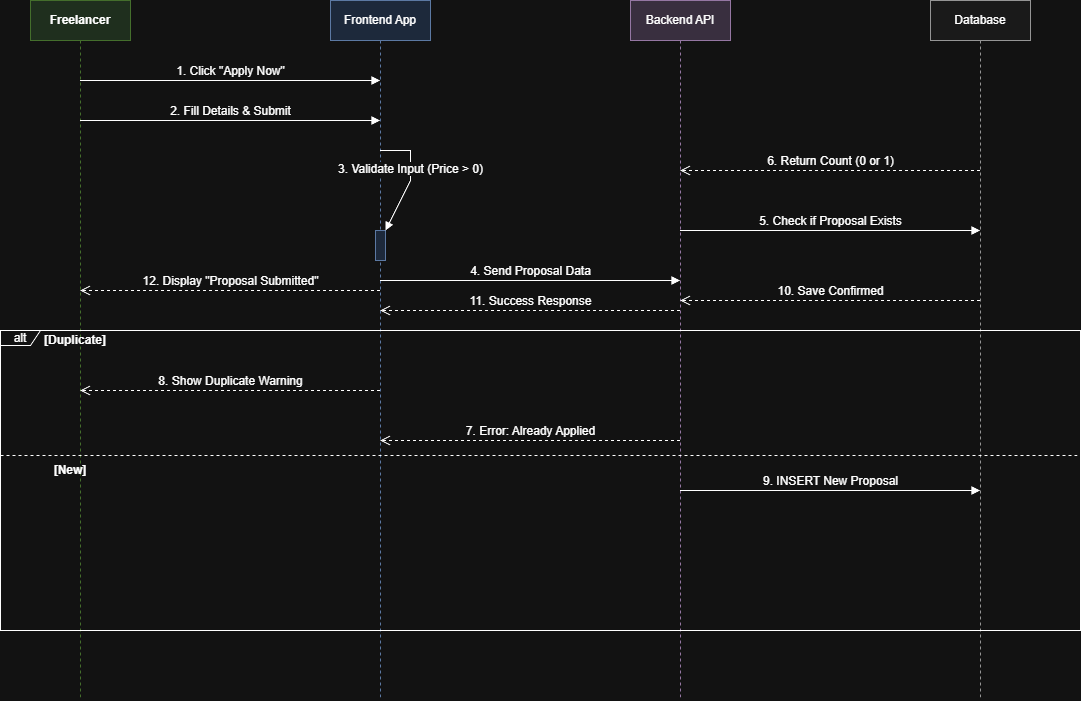

The diagram above was exported from draw.io. Its source (the exported page's mxGraphModel, read from the mxfile embedded in the PNG):
<mxGraphModel dx="1666" dy="1103" grid="1" gridSize="10" guides="1" tooltips="1" connect="1" arrows="1" fold="1" page="0" pageScale="1" pageWidth="1169" pageHeight="827" math="0" shadow="0">
  <root>
    <mxCell id="0" />
    <mxCell id="1" parent="0" />
    <mxCell id="pmt-6_CBIqNa703I-_XN-1" parent="1" style="shape=umlLifeline;perimeter=lifelinePerimeter;whiteSpace=wrap;html=1;container=1;collapsible=0;recursiveResize=0;outlineConnect=0;fillColor=#d5e8d4;strokeColor=#82b366;fontStyle=1" value="Freelancer" vertex="1">
      <mxGeometry height="700" width="100" x="570" y="260" as="geometry" />
    </mxCell>
    <mxCell id="pmt-6_CBIqNa703I-_XN-2" parent="1" style="shape=umlLifeline;perimeter=lifelinePerimeter;whiteSpace=wrap;html=1;container=1;collapsible=0;recursiveResize=0;outlineConnect=0;fillColor=#dae8fc;strokeColor=#6c8ebf;" value="Frontend App" vertex="1">
      <mxGeometry height="700" width="100" x="870" y="260" as="geometry" />
    </mxCell>
    <mxCell id="pmt-6_CBIqNa703I-_XN-3" parent="pmt-6_CBIqNa703I-_XN-2" style="html=1;points=[];perimeter=orthogonalPerimeter;fillColor=#dae8fc;strokeColor=#6c8ebf;" value="" vertex="1">
      <mxGeometry height="30" width="10" x="45" y="230" as="geometry" />
    </mxCell>
    <mxCell id="pmt-6_CBIqNa703I-_XN-4" parent="1" style="shape=umlLifeline;perimeter=lifelinePerimeter;whiteSpace=wrap;html=1;container=1;collapsible=0;recursiveResize=0;outlineConnect=0;fillColor=#e1d5e7;strokeColor=#9673a6;" value="Backend API" vertex="1">
      <mxGeometry height="700" width="100" x="1170" y="260" as="geometry" />
    </mxCell>
    <mxCell id="pmt-6_CBIqNa703I-_XN-5" parent="1" style="shape=umlLifeline;perimeter=lifelinePerimeter;whiteSpace=wrap;html=1;container=1;collapsible=0;recursiveResize=0;outlineConnect=0;fillColor=#f5f5f5;strokeColor=#666666;" value="Database" vertex="1">
      <mxGeometry height="700" width="100" x="1470" y="260" as="geometry" />
    </mxCell>
    <mxCell id="pmt-6_CBIqNa703I-_XN-6" edge="1" parent="1" source="pmt-6_CBIqNa703I-_XN-1" style="html=1;verticalAlign=bottom;endArrow=block;rounded=0;fontSize=12;" target="pmt-6_CBIqNa703I-_XN-2" value="1. Click &quot;Apply Now&quot;">
      <mxGeometry relative="1" width="80" as="geometry">
        <Array as="points">
          <mxPoint x="770" y="340" />
        </Array>
        <mxPoint x="620" y="340" as="sourcePoint" />
        <mxPoint x="920" y="340" as="targetPoint" />
      </mxGeometry>
    </mxCell>
    <mxCell id="pmt-6_CBIqNa703I-_XN-7" edge="1" parent="1" source="pmt-6_CBIqNa703I-_XN-1" style="html=1;verticalAlign=bottom;endArrow=block;rounded=0;fontSize=12;" target="pmt-6_CBIqNa703I-_XN-2" value="2. Fill Details &amp; Submit">
      <mxGeometry relative="1" width="80" as="geometry">
        <Array as="points">
          <mxPoint x="770" y="380" />
        </Array>
        <mxPoint x="620" y="380" as="sourcePoint" />
        <mxPoint x="920" y="380" as="targetPoint" />
      </mxGeometry>
    </mxCell>
    <mxCell id="pmt-6_CBIqNa703I-_XN-8" edge="1" parent="1" source="pmt-6_CBIqNa703I-_XN-2" style="html=1;verticalAlign=bottom;endArrow=block;rounded=0;fontSize=12;entryX=1;entryY=0;entryDx=0;entryDy=0;" target="pmt-6_CBIqNa703I-_XN-3" value="3. Validate Input (Price &gt; 0)">
      <mxGeometry relative="1" width="80" as="geometry">
        <Array as="points">
          <mxPoint x="950" y="410" />
          <mxPoint x="950" y="440" />
        </Array>
        <mxPoint x="920" y="410" as="sourcePoint" />
        <mxPoint x="930" y="440" as="targetPoint" />
      </mxGeometry>
    </mxCell>
    <mxCell id="pmt-6_CBIqNa703I-_XN-9" edge="1" parent="1" source="pmt-6_CBIqNa703I-_XN-2" style="html=1;verticalAlign=bottom;endArrow=block;rounded=0;fontSize=12;" target="pmt-6_CBIqNa703I-_XN-4" value="4. Send Proposal Data">
      <mxGeometry relative="1" width="80" as="geometry">
        <Array as="points">
          <mxPoint x="1070" y="540" />
        </Array>
        <mxPoint x="920" y="480" as="sourcePoint" />
        <mxPoint x="1220" y="480" as="targetPoint" />
      </mxGeometry>
    </mxCell>
    <mxCell id="pmt-6_CBIqNa703I-_XN-10" edge="1" parent="1" source="pmt-6_CBIqNa703I-_XN-4" style="html=1;verticalAlign=bottom;endArrow=block;rounded=0;fontSize=12;" target="pmt-6_CBIqNa703I-_XN-5" value="5. Check if Proposal Exists">
      <mxGeometry relative="1" width="80" as="geometry">
        <Array as="points">
          <mxPoint x="1360" y="490" />
        </Array>
        <mxPoint x="1220" y="520" as="sourcePoint" />
        <mxPoint x="1520" y="520" as="targetPoint" />
      </mxGeometry>
    </mxCell>
    <mxCell id="pmt-6_CBIqNa703I-_XN-11" edge="1" parent="1" source="pmt-6_CBIqNa703I-_XN-5" style="html=1;verticalAlign=bottom;endArrow=open;dashed=1;endSize=8;rounded=0;fontSize=12;" target="pmt-6_CBIqNa703I-_XN-4" value="6. Return Count (0 or 1)">
      <mxGeometry relative="1" as="geometry">
        <Array as="points">
          <mxPoint x="1320" y="430" />
        </Array>
        <mxPoint x="1520" y="560" as="sourcePoint" />
        <mxPoint x="1220" y="560" as="targetPoint" />
      </mxGeometry>
    </mxCell>
    <mxCell id="pmt-6_CBIqNa703I-_XN-12" parent="1" style="shape=umlFrame;whiteSpace=wrap;html=1;pointerEvents=0;width=40;height=15;" value="alt" vertex="1">
      <mxGeometry height="300" width="1080" x="540" y="590" as="geometry" />
    </mxCell>
    <mxCell id="pmt-6_CBIqNa703I-_XN-13" parent="pmt-6_CBIqNa703I-_XN-12" style="text;html=1;strokeColor=none;fillColor=none;align=center;verticalAlign=middle;whiteSpace=wrap;rounded=0;fontStyle=1" value="[Duplicate]" vertex="1">
      <mxGeometry height="20" width="70" x="40" as="geometry" />
    </mxCell>
    <mxCell id="pmt-6_CBIqNa703I-_XN-14" parent="pmt-6_CBIqNa703I-_XN-12" style="shape=line;html=1;strokeWidth=1;dashed=1;" value="" vertex="1">
      <mxGeometry height="10" width="1080" y="120" as="geometry" />
    </mxCell>
    <mxCell id="pmt-6_CBIqNa703I-_XN-15" parent="pmt-6_CBIqNa703I-_XN-12" style="text;html=1;strokeColor=none;fillColor=none;align=center;verticalAlign=middle;whiteSpace=wrap;rounded=0;fontStyle=1" value="[New]" vertex="1">
      <mxGeometry height="20" width="60" x="40" y="130" as="geometry" />
    </mxCell>
    <mxCell id="pmt-6_CBIqNa703I-_XN-16" edge="1" parent="1" source="pmt-6_CBIqNa703I-_XN-4" style="html=1;verticalAlign=bottom;endArrow=open;dashed=1;endSize=8;rounded=0;fontSize=12;" target="pmt-6_CBIqNa703I-_XN-2" value="7. Error: Already Applied">
      <mxGeometry relative="1" as="geometry">
        <Array as="points">
          <mxPoint x="1070" y="700" />
        </Array>
        <mxPoint x="1220" y="640" as="sourcePoint" />
        <mxPoint x="920" y="640" as="targetPoint" />
      </mxGeometry>
    </mxCell>
    <mxCell id="pmt-6_CBIqNa703I-_XN-17" edge="1" parent="1" source="pmt-6_CBIqNa703I-_XN-2" style="html=1;verticalAlign=bottom;endArrow=open;dashed=1;endSize=8;rounded=0;fontSize=12;" target="pmt-6_CBIqNa703I-_XN-1" value="8. Show Duplicate Warning">
      <mxGeometry relative="1" as="geometry">
        <Array as="points">
          <mxPoint x="770" y="650" />
        </Array>
        <mxPoint x="920" y="680" as="sourcePoint" />
        <mxPoint x="620" y="680" as="targetPoint" />
      </mxGeometry>
    </mxCell>
    <mxCell id="pmt-6_CBIqNa703I-_XN-18" edge="1" parent="1" source="pmt-6_CBIqNa703I-_XN-4" style="html=1;verticalAlign=bottom;endArrow=block;rounded=0;fontSize=12;" target="pmt-6_CBIqNa703I-_XN-5" value="9. INSERT New Proposal">
      <mxGeometry relative="1" width="80" as="geometry">
        <Array as="points">
          <mxPoint x="1360" y="750" />
        </Array>
        <mxPoint x="1220" y="740" as="sourcePoint" />
        <mxPoint x="1520" y="740" as="targetPoint" />
      </mxGeometry>
    </mxCell>
    <mxCell id="pmt-6_CBIqNa703I-_XN-19" edge="1" parent="1" source="pmt-6_CBIqNa703I-_XN-5" style="html=1;verticalAlign=bottom;endArrow=open;dashed=1;endSize=8;rounded=0;fontSize=12;" target="pmt-6_CBIqNa703I-_XN-4" value="10. Save Confirmed">
      <mxGeometry relative="1" as="geometry">
        <Array as="points">
          <mxPoint x="1330" y="560" />
        </Array>
        <mxPoint x="1520" y="780" as="sourcePoint" />
        <mxPoint x="1220" y="780" as="targetPoint" />
      </mxGeometry>
    </mxCell>
    <mxCell id="pmt-6_CBIqNa703I-_XN-20" edge="1" parent="1" source="pmt-6_CBIqNa703I-_XN-4" style="html=1;verticalAlign=bottom;endArrow=open;dashed=1;endSize=8;rounded=0;fontSize=12;" target="pmt-6_CBIqNa703I-_XN-2" value="11. Success Response">
      <mxGeometry relative="1" width="80" as="geometry">
        <Array as="points">
          <mxPoint x="1040" y="570" />
        </Array>
        <mxPoint x="1220" y="820" as="sourcePoint" />
        <mxPoint x="920" y="820" as="targetPoint" />
      </mxGeometry>
    </mxCell>
    <mxCell id="pmt-6_CBIqNa703I-_XN-21" edge="1" parent="1" source="pmt-6_CBIqNa703I-_XN-2" style="html=1;verticalAlign=bottom;endArrow=open;dashed=1;endSize=8;rounded=0;fontSize=12;" target="pmt-6_CBIqNa703I-_XN-1" value="12. Display &quot;Proposal Submitted&quot;">
      <mxGeometry relative="1" as="geometry">
        <Array as="points">
          <mxPoint x="750" y="550" />
        </Array>
        <mxPoint x="920" y="860" as="sourcePoint" />
        <mxPoint x="620" y="860" as="targetPoint" />
      </mxGeometry>
    </mxCell>
  </root>
</mxGraphModel>